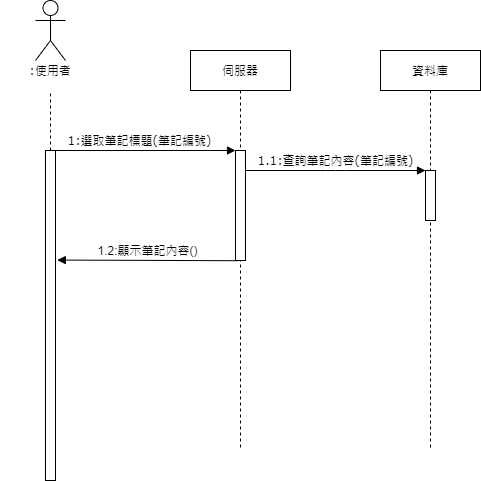

The diagram above was exported from draw.io. Its source (the exported page's mxGraphModel, read from the mxfile embedded in the PNG):
<mxGraphModel dx="898" dy="459" grid="1" gridSize="10" guides="1" tooltips="1" connect="1" arrows="1" fold="1" page="1" pageScale="1" pageWidth="1100" pageHeight="850" background="#ffffff" math="0" shadow="0">
  <root>
    <mxCell id="0" />
    <mxCell id="1" parent="0" />
    <mxCell id="7baba1c4bc27f4b0-2" value="伺服器" style="shape=umlLifeline;perimeter=lifelinePerimeter;whiteSpace=wrap;html=1;container=1;collapsible=0;recursiveResize=0;outlineConnect=0;rounded=0;shadow=0;comic=0;labelBackgroundColor=none;strokeWidth=1;fontFamily=Verdana;fontSize=12;align=center;" parent="1" vertex="1">
      <mxGeometry x="290" y="80" width="100" height="400" as="geometry" />
    </mxCell>
    <mxCell id="7baba1c4bc27f4b0-10" value="" style="html=1;points=[];perimeter=orthogonalPerimeter;rounded=0;shadow=0;comic=0;labelBackgroundColor=none;strokeWidth=1;fontFamily=Verdana;fontSize=12;align=center;" parent="7baba1c4bc27f4b0-2" vertex="1">
      <mxGeometry x="45" y="100" width="10" height="110" as="geometry" />
    </mxCell>
    <mxCell id="7baba1c4bc27f4b0-3" value="資料庫" style="shape=umlLifeline;perimeter=lifelinePerimeter;whiteSpace=wrap;html=1;container=1;collapsible=0;recursiveResize=0;outlineConnect=0;rounded=0;shadow=0;comic=0;labelBackgroundColor=none;strokeWidth=1;fontFamily=Verdana;fontSize=12;align=center;" parent="1" vertex="1">
      <mxGeometry x="480" y="80" width="100" height="400" as="geometry" />
    </mxCell>
    <mxCell id="7baba1c4bc27f4b0-13" value="" style="html=1;points=[];perimeter=orthogonalPerimeter;rounded=0;shadow=0;comic=0;labelBackgroundColor=none;strokeWidth=1;fontFamily=Verdana;fontSize=12;align=center;" parent="7baba1c4bc27f4b0-3" vertex="1">
      <mxGeometry x="45" y="120" width="10" height="50" as="geometry" />
    </mxCell>
    <mxCell id="7baba1c4bc27f4b0-8" value=":使用者" style="shape=umlLifeline;perimeter=lifelinePerimeter;whiteSpace=wrap;html=1;container=1;collapsible=0;recursiveResize=0;outlineConnect=0;rounded=1;shadow=0;comic=0;labelBackgroundColor=none;strokeWidth=1;fontFamily=Verdana;fontSize=12;align=center;fillColor=none;size=40;strokeColor=none;" parent="1" vertex="1">
      <mxGeometry x="100" y="80" width="100" height="400" as="geometry" />
    </mxCell>
    <mxCell id="7baba1c4bc27f4b0-9" value="" style="html=1;points=[];perimeter=orthogonalPerimeter;rounded=0;shadow=0;comic=0;labelBackgroundColor=none;strokeWidth=1;fontFamily=Verdana;fontSize=12;align=center;" parent="7baba1c4bc27f4b0-8" vertex="1">
      <mxGeometry x="45" y="100" width="10" height="330" as="geometry" />
    </mxCell>
    <mxCell id="7baba1c4bc27f4b0-11" value="1:選取筆記標題(筆記編號)" style="html=1;verticalAlign=bottom;endArrow=block;entryX=0;entryY=0;labelBackgroundColor=none;fontFamily=Verdana;fontSize=12;edgeStyle=elbowEdgeStyle;elbow=vertical;" parent="1" source="7baba1c4bc27f4b0-9" target="7baba1c4bc27f4b0-10" edge="1">
      <mxGeometry x="-0.0625" relative="1" as="geometry">
        <mxPoint x="220" y="190" as="sourcePoint" />
        <mxPoint as="offset" />
      </mxGeometry>
    </mxCell>
    <mxCell id="7baba1c4bc27f4b0-14" value="1.1:查詢筆記內容(筆記編號)" style="html=1;verticalAlign=bottom;endArrow=block;entryX=0;entryY=0;labelBackgroundColor=none;fontFamily=Verdana;fontSize=12;edgeStyle=elbowEdgeStyle;elbow=vertical;" parent="1" source="7baba1c4bc27f4b0-10" target="7baba1c4bc27f4b0-13" edge="1">
      <mxGeometry relative="1" as="geometry">
        <mxPoint x="400" y="200" as="sourcePoint" />
      </mxGeometry>
    </mxCell>
    <mxCell id="-jyuBSduhx_xNrM7RFQ3-1" value="" style="shape=umlActor;verticalLabelPosition=bottom;verticalAlign=top;html=1;outlineConnect=0;fillColor=none;gradientColor=none;" parent="1" vertex="1">
      <mxGeometry x="135" y="30" width="30" height="60" as="geometry" />
    </mxCell>
    <mxCell id="-jyuBSduhx_xNrM7RFQ3-6" style="edgeStyle=orthogonalEdgeStyle;rounded=0;orthogonalLoop=1;jettySize=auto;html=1;endArrow=none;endFill=0;dashed=1;" parent="1" source="7baba1c4bc27f4b0-9" edge="1">
      <mxGeometry relative="1" as="geometry">
        <mxPoint x="150" y="120" as="targetPoint" />
        <Array as="points">
          <mxPoint x="150" y="160" />
          <mxPoint x="150" y="160" />
        </Array>
      </mxGeometry>
    </mxCell>
    <mxCell id="VyVeO96ZG-r9iEJ7wKnO-1" value="1.2:顯示筆記內容()" style="html=1;verticalAlign=bottom;endArrow=block;entryX=1.38;entryY=0.332;entryDx=0;entryDy=0;entryPerimeter=0;exitX=0.22;exitY=1.002;exitDx=0;exitDy=0;exitPerimeter=0;" parent="1" source="7baba1c4bc27f4b0-10" edge="1">
      <mxGeometry width="80" relative="1" as="geometry">
        <mxPoint x="317.5" y="289.88" as="sourcePoint" />
        <mxPoint x="156.79999999999995" y="289.55999999999995" as="targetPoint" />
      </mxGeometry>
    </mxCell>
  </root>
</mxGraphModel>